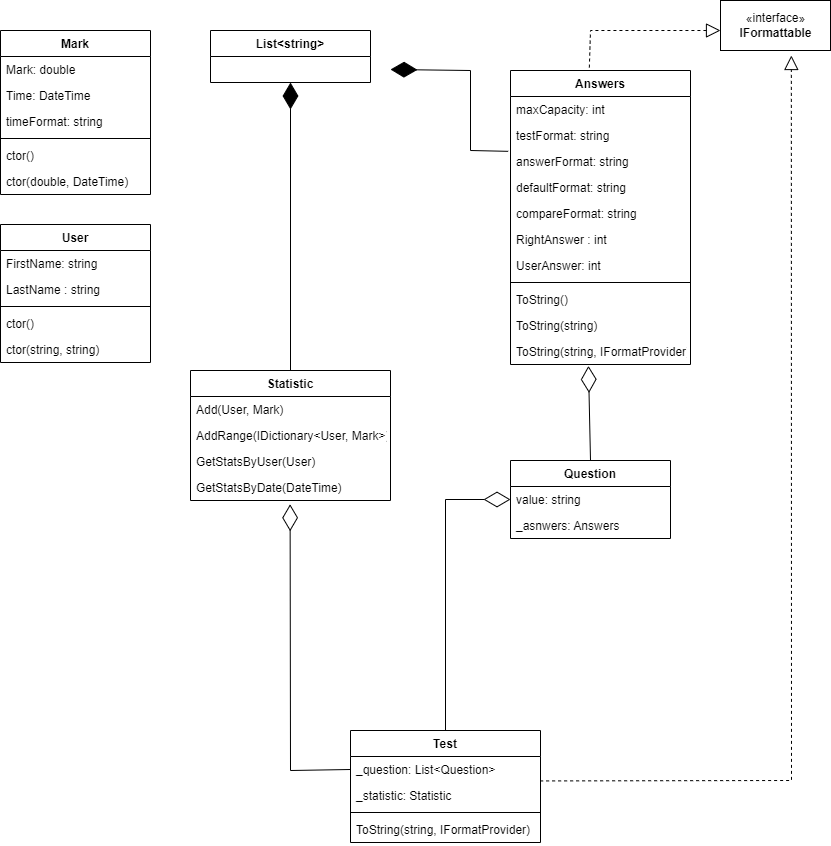

The diagram above was exported from draw.io. Its source (the exported page's mxGraphModel, read from the mxfile embedded in the PNG):
<mxGraphModel dx="1173" dy="1392" grid="1" gridSize="10" guides="1" tooltips="1" connect="1" arrows="1" fold="1" page="1" pageScale="1" pageWidth="850" pageHeight="1100" math="0" shadow="0">
  <root>
    <mxCell id="0" />
    <mxCell id="1" parent="0" />
    <mxCell id="8NTGsmsndVTZzhWXz7NI-1" value="User" style="swimlane;fontStyle=1;align=center;verticalAlign=top;childLayout=stackLayout;horizontal=1;startSize=26;horizontalStack=0;resizeParent=1;resizeParentMax=0;resizeLast=0;collapsible=1;marginBottom=0;" vertex="1" parent="1">
      <mxGeometry x="10" y="234" width="150" height="138" as="geometry" />
    </mxCell>
    <mxCell id="8NTGsmsndVTZzhWXz7NI-2" value="FirstName: string" style="text;strokeColor=none;fillColor=none;align=left;verticalAlign=top;spacingLeft=4;spacingRight=4;overflow=hidden;rotatable=0;points=[[0,0.5],[1,0.5]];portConstraint=eastwest;" vertex="1" parent="8NTGsmsndVTZzhWXz7NI-1">
      <mxGeometry y="26" width="150" height="26" as="geometry" />
    </mxCell>
    <mxCell id="T0lvW_hnVD_dEnnv1xw--29" value="LastName : string" style="text;strokeColor=none;fillColor=none;align=left;verticalAlign=top;spacingLeft=4;spacingRight=4;overflow=hidden;rotatable=0;points=[[0,0.5],[1,0.5]];portConstraint=eastwest;" vertex="1" parent="8NTGsmsndVTZzhWXz7NI-1">
      <mxGeometry y="52" width="150" height="26" as="geometry" />
    </mxCell>
    <mxCell id="8NTGsmsndVTZzhWXz7NI-3" value="" style="line;strokeWidth=1;fillColor=none;align=left;verticalAlign=middle;spacingTop=-1;spacingLeft=3;spacingRight=3;rotatable=0;labelPosition=right;points=[];portConstraint=eastwest;strokeColor=inherit;" vertex="1" parent="8NTGsmsndVTZzhWXz7NI-1">
      <mxGeometry y="78" width="150" height="8" as="geometry" />
    </mxCell>
    <mxCell id="8NTGsmsndVTZzhWXz7NI-4" value="ctor()" style="text;strokeColor=none;fillColor=none;align=left;verticalAlign=top;spacingLeft=4;spacingRight=4;overflow=hidden;rotatable=0;points=[[0,0.5],[1,0.5]];portConstraint=eastwest;" vertex="1" parent="8NTGsmsndVTZzhWXz7NI-1">
      <mxGeometry y="86" width="150" height="26" as="geometry" />
    </mxCell>
    <mxCell id="T0lvW_hnVD_dEnnv1xw--30" value="ctor(string, string)" style="text;strokeColor=none;fillColor=none;align=left;verticalAlign=top;spacingLeft=4;spacingRight=4;overflow=hidden;rotatable=0;points=[[0,0.5],[1,0.5]];portConstraint=eastwest;" vertex="1" parent="8NTGsmsndVTZzhWXz7NI-1">
      <mxGeometry y="112" width="150" height="26" as="geometry" />
    </mxCell>
    <mxCell id="8NTGsmsndVTZzhWXz7NI-5" value="Mark" style="swimlane;fontStyle=1;align=center;verticalAlign=top;childLayout=stackLayout;horizontal=1;startSize=26;horizontalStack=0;resizeParent=1;resizeParentMax=0;resizeLast=0;collapsible=1;marginBottom=0;" vertex="1" parent="1">
      <mxGeometry x="10" y="40" width="150" height="164" as="geometry" />
    </mxCell>
    <mxCell id="8NTGsmsndVTZzhWXz7NI-6" value="Mark: double&#10;" style="text;strokeColor=none;fillColor=none;align=left;verticalAlign=top;spacingLeft=4;spacingRight=4;overflow=hidden;rotatable=0;points=[[0,0.5],[1,0.5]];portConstraint=eastwest;" vertex="1" parent="8NTGsmsndVTZzhWXz7NI-5">
      <mxGeometry y="26" width="150" height="26" as="geometry" />
    </mxCell>
    <mxCell id="T0lvW_hnVD_dEnnv1xw--28" value="Time: DateTime" style="text;strokeColor=none;fillColor=none;align=left;verticalAlign=top;spacingLeft=4;spacingRight=4;overflow=hidden;rotatable=0;points=[[0,0.5],[1,0.5]];portConstraint=eastwest;" vertex="1" parent="8NTGsmsndVTZzhWXz7NI-5">
      <mxGeometry y="52" width="150" height="26" as="geometry" />
    </mxCell>
    <mxCell id="T0lvW_hnVD_dEnnv1xw--25" value="timeFormat: string" style="text;strokeColor=none;fillColor=none;align=left;verticalAlign=top;spacingLeft=4;spacingRight=4;overflow=hidden;rotatable=0;points=[[0,0.5],[1,0.5]];portConstraint=eastwest;" vertex="1" parent="8NTGsmsndVTZzhWXz7NI-5">
      <mxGeometry y="78" width="150" height="26" as="geometry" />
    </mxCell>
    <mxCell id="8NTGsmsndVTZzhWXz7NI-7" value="" style="line;strokeWidth=1;fillColor=none;align=left;verticalAlign=middle;spacingTop=-1;spacingLeft=3;spacingRight=3;rotatable=0;labelPosition=right;points=[];portConstraint=eastwest;strokeColor=inherit;" vertex="1" parent="8NTGsmsndVTZzhWXz7NI-5">
      <mxGeometry y="104" width="150" height="8" as="geometry" />
    </mxCell>
    <mxCell id="8NTGsmsndVTZzhWXz7NI-8" value="ctor()" style="text;strokeColor=none;fillColor=none;align=left;verticalAlign=top;spacingLeft=4;spacingRight=4;overflow=hidden;rotatable=0;points=[[0,0.5],[1,0.5]];portConstraint=eastwest;" vertex="1" parent="8NTGsmsndVTZzhWXz7NI-5">
      <mxGeometry y="112" width="150" height="26" as="geometry" />
    </mxCell>
    <mxCell id="T0lvW_hnVD_dEnnv1xw--27" value="ctor(double, DateTime)" style="text;strokeColor=none;fillColor=none;align=left;verticalAlign=top;spacingLeft=4;spacingRight=4;overflow=hidden;rotatable=0;points=[[0,0.5],[1,0.5]];portConstraint=eastwest;" vertex="1" parent="8NTGsmsndVTZzhWXz7NI-5">
      <mxGeometry y="138" width="150" height="26" as="geometry" />
    </mxCell>
    <mxCell id="8NTGsmsndVTZzhWXz7NI-15" value="Answers" style="swimlane;fontStyle=1;align=center;verticalAlign=top;childLayout=stackLayout;horizontal=1;startSize=26;horizontalStack=0;resizeParent=1;resizeParentMax=0;resizeLast=0;collapsible=1;marginBottom=0;" vertex="1" parent="1">
      <mxGeometry x="520" y="80" width="180" height="294" as="geometry" />
    </mxCell>
    <mxCell id="8NTGsmsndVTZzhWXz7NI-16" value="maxCapacity: int" style="text;strokeColor=none;fillColor=none;align=left;verticalAlign=top;spacingLeft=4;spacingRight=4;overflow=hidden;rotatable=0;points=[[0,0.5],[1,0.5]];portConstraint=eastwest;" vertex="1" parent="8NTGsmsndVTZzhWXz7NI-15">
      <mxGeometry y="26" width="180" height="26" as="geometry" />
    </mxCell>
    <mxCell id="T0lvW_hnVD_dEnnv1xw--37" value="testFormat: string" style="text;strokeColor=none;fillColor=none;align=left;verticalAlign=top;spacingLeft=4;spacingRight=4;overflow=hidden;rotatable=0;points=[[0,0.5],[1,0.5]];portConstraint=eastwest;" vertex="1" parent="8NTGsmsndVTZzhWXz7NI-15">
      <mxGeometry y="52" width="180" height="26" as="geometry" />
    </mxCell>
    <mxCell id="T0lvW_hnVD_dEnnv1xw--39" value="answerFormat: string" style="text;strokeColor=none;fillColor=none;align=left;verticalAlign=top;spacingLeft=4;spacingRight=4;overflow=hidden;rotatable=0;points=[[0,0.5],[1,0.5]];portConstraint=eastwest;" vertex="1" parent="8NTGsmsndVTZzhWXz7NI-15">
      <mxGeometry y="78" width="180" height="26" as="geometry" />
    </mxCell>
    <mxCell id="T0lvW_hnVD_dEnnv1xw--40" value="defaultFormat: string" style="text;strokeColor=none;fillColor=none;align=left;verticalAlign=top;spacingLeft=4;spacingRight=4;overflow=hidden;rotatable=0;points=[[0,0.5],[1,0.5]];portConstraint=eastwest;" vertex="1" parent="8NTGsmsndVTZzhWXz7NI-15">
      <mxGeometry y="104" width="180" height="26" as="geometry" />
    </mxCell>
    <mxCell id="T0lvW_hnVD_dEnnv1xw--41" value="compareFormat: string" style="text;strokeColor=none;fillColor=none;align=left;verticalAlign=top;spacingLeft=4;spacingRight=4;overflow=hidden;rotatable=0;points=[[0,0.5],[1,0.5]];portConstraint=eastwest;" vertex="1" parent="8NTGsmsndVTZzhWXz7NI-15">
      <mxGeometry y="130" width="180" height="26" as="geometry" />
    </mxCell>
    <mxCell id="T0lvW_hnVD_dEnnv1xw--42" value="RightAnswer : int" style="text;strokeColor=none;fillColor=none;align=left;verticalAlign=top;spacingLeft=4;spacingRight=4;overflow=hidden;rotatable=0;points=[[0,0.5],[1,0.5]];portConstraint=eastwest;" vertex="1" parent="8NTGsmsndVTZzhWXz7NI-15">
      <mxGeometry y="156" width="180" height="26" as="geometry" />
    </mxCell>
    <mxCell id="T0lvW_hnVD_dEnnv1xw--43" value="UserAnswer: int" style="text;strokeColor=none;fillColor=none;align=left;verticalAlign=top;spacingLeft=4;spacingRight=4;overflow=hidden;rotatable=0;points=[[0,0.5],[1,0.5]];portConstraint=eastwest;" vertex="1" parent="8NTGsmsndVTZzhWXz7NI-15">
      <mxGeometry y="182" width="180" height="26" as="geometry" />
    </mxCell>
    <mxCell id="8NTGsmsndVTZzhWXz7NI-17" value="" style="line;strokeWidth=1;fillColor=none;align=left;verticalAlign=middle;spacingTop=-1;spacingLeft=3;spacingRight=3;rotatable=0;labelPosition=right;points=[];portConstraint=eastwest;strokeColor=inherit;" vertex="1" parent="8NTGsmsndVTZzhWXz7NI-15">
      <mxGeometry y="208" width="180" height="8" as="geometry" />
    </mxCell>
    <mxCell id="8NTGsmsndVTZzhWXz7NI-18" value="ToString()" style="text;strokeColor=none;fillColor=none;align=left;verticalAlign=top;spacingLeft=4;spacingRight=4;overflow=hidden;rotatable=0;points=[[0,0.5],[1,0.5]];portConstraint=eastwest;" vertex="1" parent="8NTGsmsndVTZzhWXz7NI-15">
      <mxGeometry y="216" width="180" height="26" as="geometry" />
    </mxCell>
    <mxCell id="T0lvW_hnVD_dEnnv1xw--44" value="ToString(string)" style="text;strokeColor=none;fillColor=none;align=left;verticalAlign=top;spacingLeft=4;spacingRight=4;overflow=hidden;rotatable=0;points=[[0,0.5],[1,0.5]];portConstraint=eastwest;" vertex="1" parent="8NTGsmsndVTZzhWXz7NI-15">
      <mxGeometry y="242" width="180" height="26" as="geometry" />
    </mxCell>
    <mxCell id="T0lvW_hnVD_dEnnv1xw--45" value="ToString(string, IFormatProvider)" style="text;strokeColor=none;fillColor=none;align=left;verticalAlign=top;spacingLeft=4;spacingRight=4;overflow=hidden;rotatable=0;points=[[0,0.5],[1,0.5]];portConstraint=eastwest;" vertex="1" parent="8NTGsmsndVTZzhWXz7NI-15">
      <mxGeometry y="268" width="180" height="26" as="geometry" />
    </mxCell>
    <mxCell id="8NTGsmsndVTZzhWXz7NI-19" value="Question" style="swimlane;fontStyle=1;align=center;verticalAlign=top;childLayout=stackLayout;horizontal=1;startSize=26;horizontalStack=0;resizeParent=1;resizeParentMax=0;resizeLast=0;collapsible=1;marginBottom=0;" vertex="1" parent="1">
      <mxGeometry x="520" y="470" width="160" height="78" as="geometry" />
    </mxCell>
    <mxCell id="8NTGsmsndVTZzhWXz7NI-20" value="value: string&#10;" style="text;strokeColor=none;fillColor=none;align=left;verticalAlign=top;spacingLeft=4;spacingRight=4;overflow=hidden;rotatable=0;points=[[0,0.5],[1,0.5]];portConstraint=eastwest;" vertex="1" parent="8NTGsmsndVTZzhWXz7NI-19">
      <mxGeometry y="26" width="160" height="26" as="geometry" />
    </mxCell>
    <mxCell id="T0lvW_hnVD_dEnnv1xw--48" value="_asnwers: Answers" style="text;strokeColor=none;fillColor=none;align=left;verticalAlign=top;spacingLeft=4;spacingRight=4;overflow=hidden;rotatable=0;points=[[0,0.5],[1,0.5]];portConstraint=eastwest;" vertex="1" parent="8NTGsmsndVTZzhWXz7NI-19">
      <mxGeometry y="52" width="160" height="26" as="geometry" />
    </mxCell>
    <mxCell id="8NTGsmsndVTZzhWXz7NI-23" value="Statistic" style="swimlane;fontStyle=1;align=center;verticalAlign=top;childLayout=stackLayout;horizontal=1;startSize=26;horizontalStack=0;resizeParent=1;resizeParentMax=0;resizeLast=0;collapsible=1;marginBottom=0;" vertex="1" parent="1">
      <mxGeometry x="200" y="380" width="200" height="130" as="geometry" />
    </mxCell>
    <mxCell id="8NTGsmsndVTZzhWXz7NI-26" value="Add(User, Mark)" style="text;strokeColor=none;fillColor=none;align=left;verticalAlign=top;spacingLeft=4;spacingRight=4;overflow=hidden;rotatable=0;points=[[0,0.5],[1,0.5]];portConstraint=eastwest;" vertex="1" parent="8NTGsmsndVTZzhWXz7NI-23">
      <mxGeometry y="26" width="200" height="26" as="geometry" />
    </mxCell>
    <mxCell id="T0lvW_hnVD_dEnnv1xw--31" value="AddRange(IDictionary&lt;User, Mark&gt;)" style="text;strokeColor=none;fillColor=none;align=left;verticalAlign=top;spacingLeft=4;spacingRight=4;overflow=hidden;rotatable=0;points=[[0,0.5],[1,0.5]];portConstraint=eastwest;" vertex="1" parent="8NTGsmsndVTZzhWXz7NI-23">
      <mxGeometry y="52" width="200" height="26" as="geometry" />
    </mxCell>
    <mxCell id="T0lvW_hnVD_dEnnv1xw--35" value="GetStatsByUser(User)" style="text;strokeColor=none;fillColor=none;align=left;verticalAlign=top;spacingLeft=4;spacingRight=4;overflow=hidden;rotatable=0;points=[[0,0.5],[1,0.5]];portConstraint=eastwest;" vertex="1" parent="8NTGsmsndVTZzhWXz7NI-23">
      <mxGeometry y="78" width="200" height="26" as="geometry" />
    </mxCell>
    <mxCell id="T0lvW_hnVD_dEnnv1xw--36" value="GetStatsByDate(DateTime)" style="text;strokeColor=none;fillColor=none;align=left;verticalAlign=top;spacingLeft=4;spacingRight=4;overflow=hidden;rotatable=0;points=[[0,0.5],[1,0.5]];portConstraint=eastwest;" vertex="1" parent="8NTGsmsndVTZzhWXz7NI-23">
      <mxGeometry y="104" width="200" height="26" as="geometry" />
    </mxCell>
    <mxCell id="8NTGsmsndVTZzhWXz7NI-27" value="«interface»&lt;br&gt;&lt;b&gt;IFormattable&lt;/b&gt;" style="html=1;" vertex="1" parent="1">
      <mxGeometry x="730" y="10" width="110" height="50" as="geometry" />
    </mxCell>
    <mxCell id="T0lvW_hnVD_dEnnv1xw--1" value="List&lt;string&gt;" style="swimlane;fontStyle=1;align=center;verticalAlign=top;childLayout=stackLayout;horizontal=1;startSize=26;horizontalStack=0;resizeParent=1;resizeParentMax=0;resizeLast=0;collapsible=1;marginBottom=0;" vertex="1" parent="1">
      <mxGeometry x="220" y="40" width="160" height="52" as="geometry" />
    </mxCell>
    <mxCell id="T0lvW_hnVD_dEnnv1xw--10" value="" style="endArrow=diamondThin;endFill=1;endSize=24;html=1;rounded=0;exitX=0.5;exitY=0;exitDx=0;exitDy=0;entryX=0.5;entryY=1;entryDx=0;entryDy=0;" edge="1" parent="1" source="8NTGsmsndVTZzhWXz7NI-23" target="T0lvW_hnVD_dEnnv1xw--1">
      <mxGeometry width="160" relative="1" as="geometry">
        <mxPoint x="220" y="250" as="sourcePoint" />
        <mxPoint x="320" y="130" as="targetPoint" />
      </mxGeometry>
    </mxCell>
    <mxCell id="T0lvW_hnVD_dEnnv1xw--12" value="" style="endArrow=diamondThin;endFill=1;endSize=24;html=1;rounded=0;entryX=1;entryY=0.5;entryDx=0;entryDy=0;exitX=-0.013;exitY=0.109;exitDx=0;exitDy=0;exitPerimeter=0;" edge="1" parent="1" source="T0lvW_hnVD_dEnnv1xw--39">
      <mxGeometry width="160" relative="1" as="geometry">
        <mxPoint x="510" y="160" as="sourcePoint" />
        <mxPoint x="400.0000000000001" y="79" as="targetPoint" />
        <Array as="points">
          <mxPoint x="480" y="160" />
          <mxPoint x="480" y="80" />
        </Array>
      </mxGeometry>
    </mxCell>
    <mxCell id="T0lvW_hnVD_dEnnv1xw--13" value="" style="endArrow=diamondThin;endFill=0;endSize=24;html=1;rounded=0;exitX=0.5;exitY=0;exitDx=0;exitDy=0;entryX=0.433;entryY=1.054;entryDx=0;entryDy=0;entryPerimeter=0;" edge="1" parent="1" source="8NTGsmsndVTZzhWXz7NI-19" target="T0lvW_hnVD_dEnnv1xw--45">
      <mxGeometry width="160" relative="1" as="geometry">
        <mxPoint x="620" y="670" as="sourcePoint" />
        <mxPoint x="600" y="390" as="targetPoint" />
      </mxGeometry>
    </mxCell>
    <mxCell id="T0lvW_hnVD_dEnnv1xw--14" value="Test" style="swimlane;fontStyle=1;align=center;verticalAlign=top;childLayout=stackLayout;horizontal=1;startSize=26;horizontalStack=0;resizeParent=1;resizeParentMax=0;resizeLast=0;collapsible=1;marginBottom=0;" vertex="1" parent="1">
      <mxGeometry x="360" y="740" width="190" height="112" as="geometry" />
    </mxCell>
    <mxCell id="T0lvW_hnVD_dEnnv1xw--15" value="_question: List&lt;Question&gt;" style="text;strokeColor=none;fillColor=none;align=left;verticalAlign=top;spacingLeft=4;spacingRight=4;overflow=hidden;rotatable=0;points=[[0,0.5],[1,0.5]];portConstraint=eastwest;" vertex="1" parent="T0lvW_hnVD_dEnnv1xw--14">
      <mxGeometry y="26" width="190" height="26" as="geometry" />
    </mxCell>
    <mxCell id="T0lvW_hnVD_dEnnv1xw--49" value="_statistic: Statistic" style="text;strokeColor=none;fillColor=none;align=left;verticalAlign=top;spacingLeft=4;spacingRight=4;overflow=hidden;rotatable=0;points=[[0,0.5],[1,0.5]];portConstraint=eastwest;" vertex="1" parent="T0lvW_hnVD_dEnnv1xw--14">
      <mxGeometry y="52" width="190" height="26" as="geometry" />
    </mxCell>
    <mxCell id="T0lvW_hnVD_dEnnv1xw--16" value="" style="line;strokeWidth=1;fillColor=none;align=left;verticalAlign=middle;spacingTop=-1;spacingLeft=3;spacingRight=3;rotatable=0;labelPosition=right;points=[];portConstraint=eastwest;strokeColor=inherit;" vertex="1" parent="T0lvW_hnVD_dEnnv1xw--14">
      <mxGeometry y="78" width="190" height="8" as="geometry" />
    </mxCell>
    <mxCell id="T0lvW_hnVD_dEnnv1xw--17" value="ToString(string, IFormatProvider)" style="text;strokeColor=none;fillColor=none;align=left;verticalAlign=top;spacingLeft=4;spacingRight=4;overflow=hidden;rotatable=0;points=[[0,0.5],[1,0.5]];portConstraint=eastwest;" vertex="1" parent="T0lvW_hnVD_dEnnv1xw--14">
      <mxGeometry y="86" width="190" height="26" as="geometry" />
    </mxCell>
    <mxCell id="T0lvW_hnVD_dEnnv1xw--18" value="" style="endArrow=diamondThin;endFill=0;endSize=24;html=1;rounded=0;exitX=0;exitY=0.5;exitDx=0;exitDy=0;entryX=0.498;entryY=1.145;entryDx=0;entryDy=0;entryPerimeter=0;" edge="1" parent="1" source="T0lvW_hnVD_dEnnv1xw--15" target="T0lvW_hnVD_dEnnv1xw--36">
      <mxGeometry width="160" relative="1" as="geometry">
        <mxPoint x="360" y="640" as="sourcePoint" />
        <mxPoint x="320" y="520" as="targetPoint" />
        <Array as="points">
          <mxPoint x="300" y="780" />
        </Array>
      </mxGeometry>
    </mxCell>
    <mxCell id="T0lvW_hnVD_dEnnv1xw--19" value="" style="endArrow=block;dashed=1;endFill=0;endSize=12;html=1;rounded=0;exitX=0.998;exitY=0.94;exitDx=0;exitDy=0;entryX=0.644;entryY=1.1;entryDx=0;entryDy=0;entryPerimeter=0;exitPerimeter=0;" edge="1" parent="1" source="T0lvW_hnVD_dEnnv1xw--15" target="8NTGsmsndVTZzhWXz7NI-27">
      <mxGeometry width="160" relative="1" as="geometry">
        <mxPoint x="380" y="170" as="sourcePoint" />
        <mxPoint x="530" y="40" as="targetPoint" />
        <Array as="points">
          <mxPoint x="801" y="790" />
        </Array>
      </mxGeometry>
    </mxCell>
    <mxCell id="T0lvW_hnVD_dEnnv1xw--20" value="" style="endArrow=diamondThin;endFill=0;endSize=24;html=1;rounded=0;entryX=0;entryY=0.5;entryDx=0;entryDy=0;exitX=0.5;exitY=0;exitDx=0;exitDy=0;" edge="1" parent="1" source="T0lvW_hnVD_dEnnv1xw--14" target="8NTGsmsndVTZzhWXz7NI-20">
      <mxGeometry width="160" relative="1" as="geometry">
        <mxPoint x="420" y="470" as="sourcePoint" />
        <mxPoint x="470" y="360" as="targetPoint" />
        <Array as="points">
          <mxPoint x="455" y="509" />
        </Array>
      </mxGeometry>
    </mxCell>
    <mxCell id="T0lvW_hnVD_dEnnv1xw--47" value="" style="endArrow=block;dashed=1;endFill=0;endSize=12;html=1;rounded=0;exitX=0.438;exitY=-0.01;exitDx=0;exitDy=0;exitPerimeter=0;entryX=0;entryY=0.6;entryDx=0;entryDy=0;entryPerimeter=0;" edge="1" parent="1" source="8NTGsmsndVTZzhWXz7NI-15" target="8NTGsmsndVTZzhWXz7NI-27">
      <mxGeometry width="160" relative="1" as="geometry">
        <mxPoint x="560" y="30" as="sourcePoint" />
        <mxPoint x="720" y="30" as="targetPoint" />
        <Array as="points">
          <mxPoint x="600" y="40" />
        </Array>
      </mxGeometry>
    </mxCell>
  </root>
</mxGraphModel>